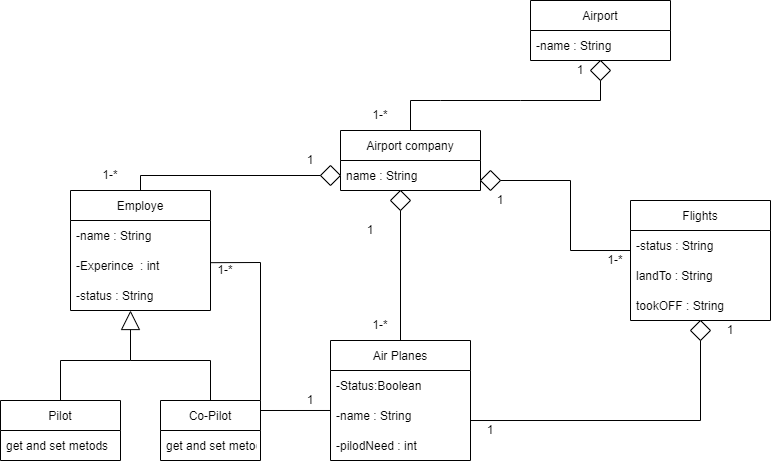

The diagram above was exported from draw.io. Its source (the exported page's mxGraphModel, read from the mxfile embedded in the PNG):
<mxGraphModel dx="1422" dy="764" grid="1" gridSize="10" guides="1" tooltips="1" connect="1" arrows="1" fold="1" page="1" pageScale="1" pageWidth="827" pageHeight="1169" background="#FFFFFF" math="0" shadow="0">
  <root>
    <mxCell id="0" />
    <mxCell id="1" parent="0" />
    <mxCell id="_r2YqcU2wPuaLDX3MJe_-6" value="Airport" style="swimlane;fontStyle=0;childLayout=stackLayout;horizontal=1;startSize=30;horizontalStack=0;resizeParent=1;resizeParentMax=0;resizeLast=0;collapsible=1;marginBottom=0;" vertex="1" parent="1">
      <mxGeometry x="550" y="80" width="140" height="60" as="geometry">
        <mxRectangle x="290" y="60" width="90" height="30" as="alternateBounds" />
      </mxGeometry>
    </mxCell>
    <mxCell id="_r2YqcU2wPuaLDX3MJe_-7" value="-name : String" style="text;strokeColor=none;fillColor=none;align=left;verticalAlign=middle;spacingLeft=4;spacingRight=4;overflow=hidden;points=[[0,0.5],[1,0.5]];portConstraint=eastwest;rotatable=0;" vertex="1" parent="_r2YqcU2wPuaLDX3MJe_-6">
      <mxGeometry y="30" width="140" height="30" as="geometry" />
    </mxCell>
    <mxCell id="_r2YqcU2wPuaLDX3MJe_-11" value="" style="rhombus;whiteSpace=wrap;html=1;" vertex="1" parent="1">
      <mxGeometry x="610" y="140" width="20" height="20" as="geometry" />
    </mxCell>
    <mxCell id="_r2YqcU2wPuaLDX3MJe_-13" value="Airport company" style="swimlane;fontStyle=0;childLayout=stackLayout;horizontal=1;startSize=30;horizontalStack=0;resizeParent=1;resizeParentMax=0;resizeLast=0;collapsible=1;marginBottom=0;" vertex="1" parent="1">
      <mxGeometry x="360" y="210" width="140" height="60" as="geometry" />
    </mxCell>
    <mxCell id="_r2YqcU2wPuaLDX3MJe_-14" value="name : String" style="text;strokeColor=none;fillColor=none;align=left;verticalAlign=middle;spacingLeft=4;spacingRight=4;overflow=hidden;points=[[0,0.5],[1,0.5]];portConstraint=eastwest;rotatable=0;" vertex="1" parent="_r2YqcU2wPuaLDX3MJe_-13">
      <mxGeometry y="30" width="140" height="30" as="geometry" />
    </mxCell>
    <mxCell id="_r2YqcU2wPuaLDX3MJe_-17" value="" style="endArrow=none;html=1;rounded=0;entryX=0.5;entryY=1;entryDx=0;entryDy=0;exitX=0.5;exitY=0;exitDx=0;exitDy=0;" edge="1" parent="1" source="_r2YqcU2wPuaLDX3MJe_-13" target="_r2YqcU2wPuaLDX3MJe_-11">
      <mxGeometry width="50" height="50" relative="1" as="geometry">
        <mxPoint x="600" y="340" as="sourcePoint" />
        <mxPoint x="650" y="290" as="targetPoint" />
        <Array as="points">
          <mxPoint x="430" y="180" />
          <mxPoint x="460" y="180" />
          <mxPoint x="540" y="180" />
          <mxPoint x="620" y="180" />
        </Array>
      </mxGeometry>
    </mxCell>
    <mxCell id="_r2YqcU2wPuaLDX3MJe_-18" value="1-*" style="text;html=1;strokeColor=none;fillColor=none;align=center;verticalAlign=middle;whiteSpace=wrap;rounded=0;" vertex="1" parent="1">
      <mxGeometry x="370" y="180" width="60" height="30" as="geometry" />
    </mxCell>
    <mxCell id="_r2YqcU2wPuaLDX3MJe_-19" value="1" style="text;html=1;strokeColor=none;fillColor=none;align=center;verticalAlign=middle;whiteSpace=wrap;rounded=0;" vertex="1" parent="1">
      <mxGeometry x="590" y="142.5" width="20" height="15" as="geometry" />
    </mxCell>
    <mxCell id="_r2YqcU2wPuaLDX3MJe_-20" value="" style="rhombus;whiteSpace=wrap;html=1;" vertex="1" parent="1">
      <mxGeometry x="410" y="270" width="20" height="20" as="geometry" />
    </mxCell>
    <mxCell id="_r2YqcU2wPuaLDX3MJe_-21" value="" style="endArrow=none;html=1;rounded=0;entryX=0.5;entryY=1;entryDx=0;entryDy=0;" edge="1" parent="1" target="_r2YqcU2wPuaLDX3MJe_-20">
      <mxGeometry width="50" height="50" relative="1" as="geometry">
        <mxPoint x="420" y="420" as="sourcePoint" />
        <mxPoint x="420" y="350" as="targetPoint" />
      </mxGeometry>
    </mxCell>
    <mxCell id="_r2YqcU2wPuaLDX3MJe_-22" value="Air Planes" style="swimlane;fontStyle=0;childLayout=stackLayout;horizontal=1;startSize=30;horizontalStack=0;resizeParent=1;resizeParentMax=0;resizeLast=0;collapsible=1;marginBottom=0;" vertex="1" parent="1">
      <mxGeometry x="350" y="420" width="140" height="120" as="geometry" />
    </mxCell>
    <mxCell id="_r2YqcU2wPuaLDX3MJe_-23" value="-Status:Boolean" style="text;strokeColor=none;fillColor=none;align=left;verticalAlign=middle;spacingLeft=4;spacingRight=4;overflow=hidden;points=[[0,0.5],[1,0.5]];portConstraint=eastwest;rotatable=0;" vertex="1" parent="_r2YqcU2wPuaLDX3MJe_-22">
      <mxGeometry y="30" width="140" height="30" as="geometry" />
    </mxCell>
    <mxCell id="_r2YqcU2wPuaLDX3MJe_-24" value="-name : String" style="text;strokeColor=none;fillColor=none;align=left;verticalAlign=middle;spacingLeft=4;spacingRight=4;overflow=hidden;points=[[0,0.5],[1,0.5]];portConstraint=eastwest;rotatable=0;" vertex="1" parent="_r2YqcU2wPuaLDX3MJe_-22">
      <mxGeometry y="60" width="140" height="30" as="geometry" />
    </mxCell>
    <mxCell id="_r2YqcU2wPuaLDX3MJe_-25" value="-pilodNeed : int" style="text;strokeColor=none;fillColor=none;align=left;verticalAlign=middle;spacingLeft=4;spacingRight=4;overflow=hidden;points=[[0,0.5],[1,0.5]];portConstraint=eastwest;rotatable=0;" vertex="1" parent="_r2YqcU2wPuaLDX3MJe_-22">
      <mxGeometry y="90" width="140" height="30" as="geometry" />
    </mxCell>
    <mxCell id="_r2YqcU2wPuaLDX3MJe_-26" value="1" style="text;html=1;strokeColor=none;fillColor=none;align=center;verticalAlign=middle;whiteSpace=wrap;rounded=0;" vertex="1" parent="1">
      <mxGeometry x="490" y="500" width="40" height="20" as="geometry" />
    </mxCell>
    <mxCell id="_r2YqcU2wPuaLDX3MJe_-27" value="1-*" style="text;html=1;strokeColor=none;fillColor=none;align=center;verticalAlign=middle;whiteSpace=wrap;rounded=0;" vertex="1" parent="1">
      <mxGeometry x="370" y="390" width="60" height="30" as="geometry" />
    </mxCell>
    <mxCell id="_r2YqcU2wPuaLDX3MJe_-28" value="Flights" style="swimlane;fontStyle=0;childLayout=stackLayout;horizontal=1;startSize=30;horizontalStack=0;resizeParent=1;resizeParentMax=0;resizeLast=0;collapsible=1;marginBottom=0;" vertex="1" parent="1">
      <mxGeometry x="650" y="280" width="140" height="120" as="geometry" />
    </mxCell>
    <mxCell id="_r2YqcU2wPuaLDX3MJe_-29" value="-status : String" style="text;strokeColor=none;fillColor=none;align=left;verticalAlign=middle;spacingLeft=4;spacingRight=4;overflow=hidden;points=[[0,0.5],[1,0.5]];portConstraint=eastwest;rotatable=0;" vertex="1" parent="_r2YqcU2wPuaLDX3MJe_-28">
      <mxGeometry y="30" width="140" height="30" as="geometry" />
    </mxCell>
    <mxCell id="_r2YqcU2wPuaLDX3MJe_-30" value="landTo : String" style="text;strokeColor=none;fillColor=none;align=left;verticalAlign=middle;spacingLeft=4;spacingRight=4;overflow=hidden;points=[[0,0.5],[1,0.5]];portConstraint=eastwest;rotatable=0;" vertex="1" parent="_r2YqcU2wPuaLDX3MJe_-28">
      <mxGeometry y="60" width="140" height="30" as="geometry" />
    </mxCell>
    <mxCell id="_r2YqcU2wPuaLDX3MJe_-31" value="tookOFF : String" style="text;strokeColor=none;fillColor=none;align=left;verticalAlign=middle;spacingLeft=4;spacingRight=4;overflow=hidden;points=[[0,0.5],[1,0.5]];portConstraint=eastwest;rotatable=0;" vertex="1" parent="_r2YqcU2wPuaLDX3MJe_-28">
      <mxGeometry y="90" width="140" height="30" as="geometry" />
    </mxCell>
    <mxCell id="_r2YqcU2wPuaLDX3MJe_-32" value="" style="rhombus;whiteSpace=wrap;html=1;fillColor=#FFFFFF;" vertex="1" parent="1">
      <mxGeometry x="710" y="400" width="20" height="20" as="geometry" />
    </mxCell>
    <mxCell id="_r2YqcU2wPuaLDX3MJe_-33" value="" style="endArrow=none;html=1;rounded=0;exitX=1;exitY=0.667;exitDx=0;exitDy=0;exitPerimeter=0;" edge="1" parent="1" source="_r2YqcU2wPuaLDX3MJe_-24">
      <mxGeometry width="50" height="50" relative="1" as="geometry">
        <mxPoint x="500" y="500" as="sourcePoint" />
        <mxPoint x="720" y="420" as="targetPoint" />
        <Array as="points">
          <mxPoint x="720" y="500" />
        </Array>
      </mxGeometry>
    </mxCell>
    <mxCell id="_r2YqcU2wPuaLDX3MJe_-34" value="1" style="text;html=1;strokeColor=none;fillColor=none;align=center;verticalAlign=middle;whiteSpace=wrap;rounded=0;" vertex="1" parent="1">
      <mxGeometry x="730" y="400" width="40" height="20" as="geometry" />
    </mxCell>
    <mxCell id="_r2YqcU2wPuaLDX3MJe_-35" value="1" style="text;html=1;strokeColor=none;fillColor=none;align=center;verticalAlign=middle;whiteSpace=wrap;rounded=0;" vertex="1" parent="1">
      <mxGeometry x="370" y="300" width="40" height="20" as="geometry" />
    </mxCell>
    <mxCell id="_r2YqcU2wPuaLDX3MJe_-36" value="" style="rhombus;whiteSpace=wrap;html=1;fillColor=#FFFFFF;" vertex="1" parent="1">
      <mxGeometry x="500" y="250" width="20" height="20" as="geometry" />
    </mxCell>
    <mxCell id="_r2YqcU2wPuaLDX3MJe_-37" value="" style="endArrow=none;html=1;rounded=0;entryX=0;entryY=0.667;entryDx=0;entryDy=0;entryPerimeter=0;exitX=1;exitY=0.5;exitDx=0;exitDy=0;" edge="1" parent="1" source="_r2YqcU2wPuaLDX3MJe_-36" target="_r2YqcU2wPuaLDX3MJe_-29">
      <mxGeometry width="50" height="50" relative="1" as="geometry">
        <mxPoint x="520" y="400" as="sourcePoint" />
        <mxPoint x="570" y="350" as="targetPoint" />
        <Array as="points">
          <mxPoint x="590" y="260" />
          <mxPoint x="590" y="330" />
        </Array>
      </mxGeometry>
    </mxCell>
    <mxCell id="_r2YqcU2wPuaLDX3MJe_-38" value="1" style="text;html=1;strokeColor=none;fillColor=none;align=center;verticalAlign=middle;whiteSpace=wrap;rounded=0;" vertex="1" parent="1">
      <mxGeometry x="500" y="270" width="40" height="20" as="geometry" />
    </mxCell>
    <mxCell id="_r2YqcU2wPuaLDX3MJe_-39" value="1-*" style="text;html=1;strokeColor=none;fillColor=none;align=center;verticalAlign=middle;whiteSpace=wrap;rounded=0;" vertex="1" parent="1">
      <mxGeometry x="620" y="335" width="30" height="10" as="geometry" />
    </mxCell>
    <mxCell id="_r2YqcU2wPuaLDX3MJe_-40" value="Employe" style="swimlane;fontStyle=0;childLayout=stackLayout;horizontal=1;startSize=30;horizontalStack=0;resizeParent=1;resizeParentMax=0;resizeLast=0;collapsible=1;marginBottom=0;fillColor=#FFFFFF;" vertex="1" parent="1">
      <mxGeometry x="90" y="270" width="140" height="120" as="geometry" />
    </mxCell>
    <mxCell id="_r2YqcU2wPuaLDX3MJe_-41" value="-name : String" style="text;strokeColor=none;fillColor=none;align=left;verticalAlign=middle;spacingLeft=4;spacingRight=4;overflow=hidden;points=[[0,0.5],[1,0.5]];portConstraint=eastwest;rotatable=0;" vertex="1" parent="_r2YqcU2wPuaLDX3MJe_-40">
      <mxGeometry y="30" width="140" height="30" as="geometry" />
    </mxCell>
    <mxCell id="_r2YqcU2wPuaLDX3MJe_-42" value="-Experince  : int" style="text;strokeColor=none;fillColor=none;align=left;verticalAlign=middle;spacingLeft=4;spacingRight=4;overflow=hidden;points=[[0,0.5],[1,0.5]];portConstraint=eastwest;rotatable=0;" vertex="1" parent="_r2YqcU2wPuaLDX3MJe_-40">
      <mxGeometry y="60" width="140" height="30" as="geometry" />
    </mxCell>
    <mxCell id="_r2YqcU2wPuaLDX3MJe_-43" value="-status : String" style="text;strokeColor=none;fillColor=none;align=left;verticalAlign=middle;spacingLeft=4;spacingRight=4;overflow=hidden;points=[[0,0.5],[1,0.5]];portConstraint=eastwest;rotatable=0;" vertex="1" parent="_r2YqcU2wPuaLDX3MJe_-40">
      <mxGeometry y="90" width="140" height="30" as="geometry" />
    </mxCell>
    <mxCell id="_r2YqcU2wPuaLDX3MJe_-44" value="" style="endArrow=none;html=1;rounded=0;exitX=0;exitY=0.333;exitDx=0;exitDy=0;exitPerimeter=0;entryX=1.001;entryY=0.406;entryDx=0;entryDy=0;entryPerimeter=0;" edge="1" parent="1" source="_r2YqcU2wPuaLDX3MJe_-24" target="_r2YqcU2wPuaLDX3MJe_-42">
      <mxGeometry width="50" height="50" relative="1" as="geometry">
        <mxPoint x="160" y="480" as="sourcePoint" />
        <mxPoint x="160" y="390" as="targetPoint" />
        <Array as="points">
          <mxPoint x="280" y="490" />
          <mxPoint x="280" y="342" />
        </Array>
      </mxGeometry>
    </mxCell>
    <mxCell id="_r2YqcU2wPuaLDX3MJe_-45" value="1-*" style="text;html=1;strokeColor=none;fillColor=none;align=center;verticalAlign=middle;whiteSpace=wrap;rounded=0;" vertex="1" parent="1">
      <mxGeometry x="230" y="345" width="30" height="10" as="geometry" />
    </mxCell>
    <mxCell id="_r2YqcU2wPuaLDX3MJe_-46" value="1" style="text;html=1;strokeColor=none;fillColor=none;align=center;verticalAlign=middle;whiteSpace=wrap;rounded=0;" vertex="1" parent="1">
      <mxGeometry x="310" y="470" width="40" height="20" as="geometry" />
    </mxCell>
    <mxCell id="_r2YqcU2wPuaLDX3MJe_-48" value="" style="rhombus;whiteSpace=wrap;html=1;fillColor=#FFFFFF;" vertex="1" parent="1">
      <mxGeometry x="340" y="245" width="20" height="20" as="geometry" />
    </mxCell>
    <mxCell id="_r2YqcU2wPuaLDX3MJe_-49" value="" style="endArrow=none;html=1;rounded=0;exitX=0.5;exitY=0;exitDx=0;exitDy=0;" edge="1" parent="1" source="_r2YqcU2wPuaLDX3MJe_-40">
      <mxGeometry width="50" height="50" relative="1" as="geometry">
        <mxPoint x="290" y="305" as="sourcePoint" />
        <mxPoint x="340" y="255" as="targetPoint" />
        <Array as="points">
          <mxPoint x="160" y="255" />
        </Array>
      </mxGeometry>
    </mxCell>
    <mxCell id="_r2YqcU2wPuaLDX3MJe_-50" value="1" style="text;html=1;strokeColor=none;fillColor=none;align=center;verticalAlign=middle;whiteSpace=wrap;rounded=0;" vertex="1" parent="1">
      <mxGeometry x="310" y="230" width="40" height="20" as="geometry" />
    </mxCell>
    <mxCell id="_r2YqcU2wPuaLDX3MJe_-51" value="1-*" style="text;html=1;strokeColor=none;fillColor=none;align=center;verticalAlign=middle;whiteSpace=wrap;rounded=0;" vertex="1" parent="1">
      <mxGeometry x="100" y="240" width="60" height="30" as="geometry" />
    </mxCell>
    <mxCell id="_r2YqcU2wPuaLDX3MJe_-52" value="Pilot" style="swimlane;fontStyle=0;childLayout=stackLayout;horizontal=1;startSize=30;horizontalStack=0;resizeParent=1;resizeParentMax=0;resizeLast=0;collapsible=1;marginBottom=0;fillColor=#FFFFFF;" vertex="1" parent="1">
      <mxGeometry x="20" y="480" width="120" height="60" as="geometry" />
    </mxCell>
    <mxCell id="_r2YqcU2wPuaLDX3MJe_-53" value="get and set metods" style="text;strokeColor=none;fillColor=none;align=left;verticalAlign=middle;spacingLeft=4;spacingRight=4;overflow=hidden;points=[[0,0.5],[1,0.5]];portConstraint=eastwest;rotatable=0;" vertex="1" parent="_r2YqcU2wPuaLDX3MJe_-52">
      <mxGeometry y="30" width="120" height="30" as="geometry" />
    </mxCell>
    <mxCell id="_r2YqcU2wPuaLDX3MJe_-56" value="Co-Pilot" style="swimlane;fontStyle=0;childLayout=stackLayout;horizontal=1;startSize=30;horizontalStack=0;resizeParent=1;resizeParentMax=0;resizeLast=0;collapsible=1;marginBottom=0;fillColor=#FFFFFF;" vertex="1" parent="1">
      <mxGeometry x="180" y="480" width="100" height="60" as="geometry" />
    </mxCell>
    <mxCell id="_r2YqcU2wPuaLDX3MJe_-63" value="get and set metods" style="text;strokeColor=none;fillColor=none;align=left;verticalAlign=middle;spacingLeft=4;spacingRight=4;overflow=hidden;points=[[0,0.5],[1,0.5]];portConstraint=eastwest;rotatable=0;" vertex="1" parent="_r2YqcU2wPuaLDX3MJe_-56">
      <mxGeometry y="30" width="100" height="30" as="geometry" />
    </mxCell>
    <mxCell id="_r2YqcU2wPuaLDX3MJe_-60" value="" style="endArrow=block;html=1;rounded=0;endSize=17;endFill=0;" edge="1" parent="1">
      <mxGeometry width="50" height="50" relative="1" as="geometry">
        <mxPoint x="150" y="440" as="sourcePoint" />
        <mxPoint x="150" y="390" as="targetPoint" />
      </mxGeometry>
    </mxCell>
    <mxCell id="_r2YqcU2wPuaLDX3MJe_-61" value="" style="endArrow=none;html=1;rounded=0;endSize=17;" edge="1" parent="1">
      <mxGeometry width="50" height="50" relative="1" as="geometry">
        <mxPoint x="80" y="480" as="sourcePoint" />
        <mxPoint x="150" y="440" as="targetPoint" />
        <Array as="points">
          <mxPoint x="80" y="440" />
        </Array>
      </mxGeometry>
    </mxCell>
    <mxCell id="_r2YqcU2wPuaLDX3MJe_-62" value="" style="endArrow=none;html=1;rounded=0;endSize=17;" edge="1" parent="1">
      <mxGeometry width="50" height="50" relative="1" as="geometry">
        <mxPoint x="230" y="480" as="sourcePoint" />
        <mxPoint x="150" y="440" as="targetPoint" />
        <Array as="points">
          <mxPoint x="230" y="440" />
        </Array>
      </mxGeometry>
    </mxCell>
  </root>
</mxGraphModel>